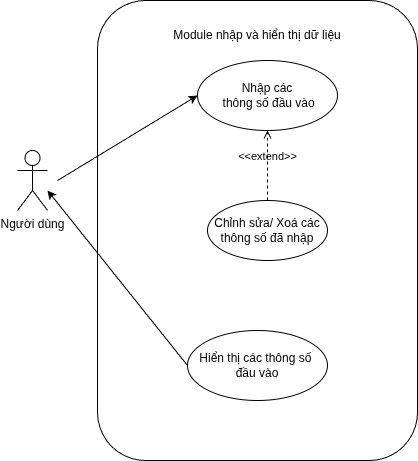

The diagram above was exported from draw.io. Its source (the exported page's mxGraphModel, read from the mxfile embedded in the PNG):
<mxGraphModel dx="772" dy="571" grid="1" gridSize="10" guides="1" tooltips="1" connect="1" arrows="1" fold="1" page="1" pageScale="1" pageWidth="4681" pageHeight="3300" math="0" shadow="0">
  <root>
    <mxCell id="0" />
    <mxCell id="1" parent="0" />
    <mxCell id="UpmMjMfNcCX8b_fk6dQj-11" parent="1" style="rounded=1;whiteSpace=wrap;html=1;" value="" vertex="1">
      <mxGeometry height="460" width="320" x="280" y="70" as="geometry" />
    </mxCell>
    <mxCell id="UpmMjMfNcCX8b_fk6dQj-1" parent="1" style="shape=umlActor;verticalLabelPosition=bottom;verticalAlign=top;html=1;outlineConnect=0;" value="Người dùng" vertex="1">
      <mxGeometry height="60" width="30" x="200" y="220" as="geometry" />
    </mxCell>
    <mxCell id="UpmMjMfNcCX8b_fk6dQj-2" parent="1" style="ellipse;whiteSpace=wrap;html=1;" value="Nhập các&lt;br&gt;&amp;nbsp;thông số đầu vào" vertex="1">
      <mxGeometry height="70" width="140" x="380" y="130" as="geometry" />
    </mxCell>
    <mxCell id="UpmMjMfNcCX8b_fk6dQj-3" parent="1" style="ellipse;whiteSpace=wrap;html=1;" value="Chỉnh sửa/ Xoá các &lt;br&gt;thông số đã nhập" vertex="1">
      <mxGeometry height="60" width="120" x="390" y="270" as="geometry" />
    </mxCell>
    <mxCell id="UpmMjMfNcCX8b_fk6dQj-7" edge="1" parent="1" source="UpmMjMfNcCX8b_fk6dQj-3" style="html=1;verticalAlign=bottom;labelBackgroundColor=none;endArrow=open;endFill=0;dashed=1;rounded=0;exitX=0.5;exitY=0;exitDx=0;exitDy=0;entryX=0.5;entryY=1;entryDx=0;entryDy=0;" target="UpmMjMfNcCX8b_fk6dQj-2" value="&amp;lt;&amp;lt;extend&amp;gt;&amp;gt;">
      <mxGeometry relative="1" width="160" as="geometry">
        <mxPoint x="410" y="330" as="sourcePoint" />
        <mxPoint x="570" y="330" as="targetPoint" />
      </mxGeometry>
    </mxCell>
    <mxCell id="UpmMjMfNcCX8b_fk6dQj-9" edge="1" parent="1" style="endArrow=classic;html=1;rounded=0;entryX=0;entryY=0.5;entryDx=0;entryDy=0;" target="UpmMjMfNcCX8b_fk6dQj-2" value="">
      <mxGeometry height="50" relative="1" width="50" as="geometry">
        <mxPoint x="240" y="250" as="sourcePoint" />
        <mxPoint x="320" y="270" as="targetPoint" />
      </mxGeometry>
    </mxCell>
    <mxCell id="UpmMjMfNcCX8b_fk6dQj-12" parent="1" style="text;html=1;align=center;verticalAlign=middle;whiteSpace=wrap;rounded=0;" value="Module nhập và hiển thị dữ liệu" vertex="1">
      <mxGeometry height="30" width="240" x="320" y="90" as="geometry" />
    </mxCell>
    <mxCell id="UpmMjMfNcCX8b_fk6dQj-13" parent="1" style="ellipse;whiteSpace=wrap;html=1;" value="Hiển thị các thông số&amp;nbsp;&lt;div&gt;đầu vào&lt;/div&gt;" vertex="1">
      <mxGeometry height="70" width="140" x="370" y="400" as="geometry" />
    </mxCell>
    <mxCell id="UpmMjMfNcCX8b_fk6dQj-15" edge="1" parent="1" source="UpmMjMfNcCX8b_fk6dQj-13" style="endArrow=classic;html=1;rounded=0;exitX=0;exitY=0.5;exitDx=0;exitDy=0;" value="">
      <mxGeometry height="50" relative="1" width="50" as="geometry">
        <mxPoint x="225" y="260" as="sourcePoint" />
        <mxPoint x="230" y="260" as="targetPoint" />
      </mxGeometry>
    </mxCell>
  </root>
</mxGraphModel>